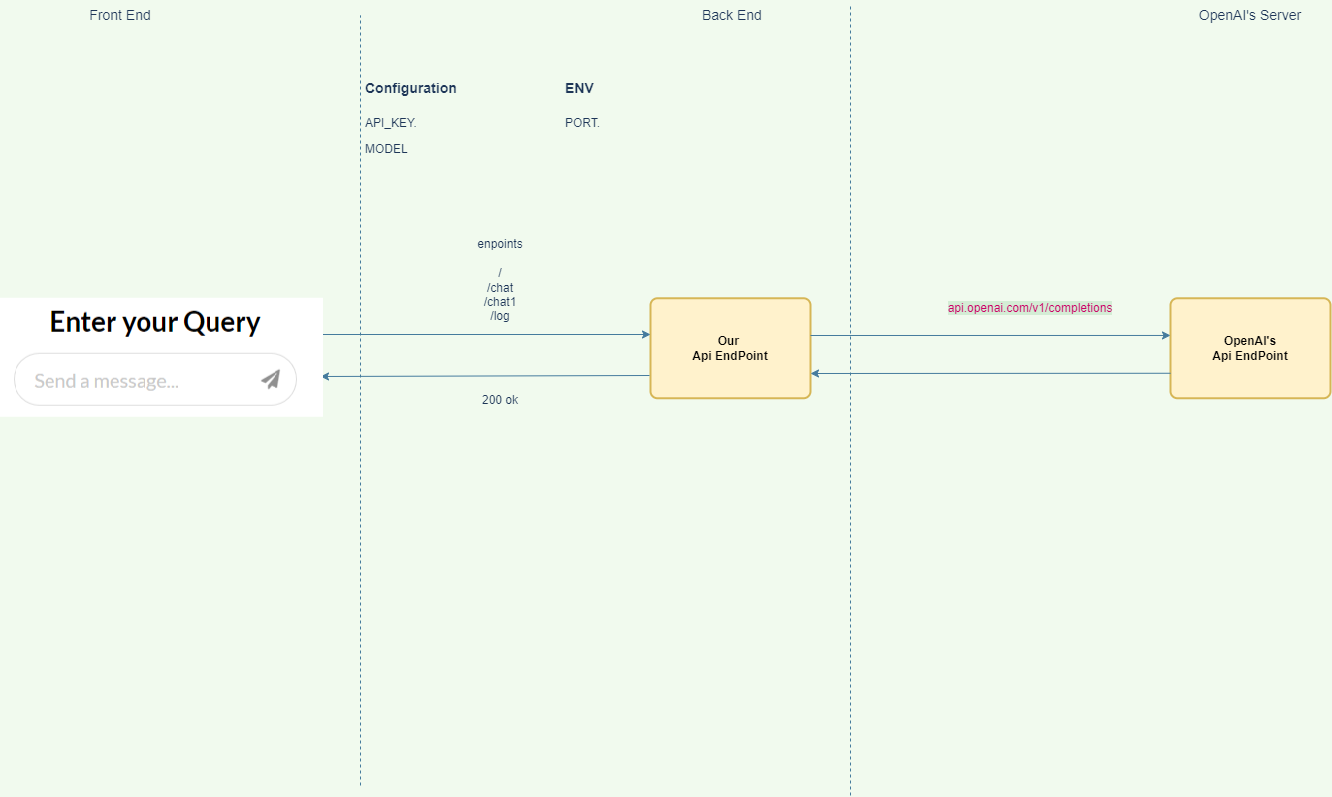

The diagram above was exported from draw.io. Its source (the exported page's mxGraphModel, read from the mxfile embedded in the PNG):
<mxGraphModel dx="1714" dy="1616" grid="1" gridSize="10" guides="1" tooltips="1" connect="1" arrows="1" fold="1" page="1" pageScale="1" pageWidth="850" pageHeight="1100" background="#F1FAEE" math="0" shadow="0">
  <root>
    <mxCell id="0" />
    <mxCell id="1" parent="0" />
    <mxCell id="Q9qIinxzt2CqVKAmxktJ-1" value="Front End" style="text;html=1;strokeColor=none;fillColor=none;align=center;verticalAlign=middle;whiteSpace=wrap;rounded=0;fontColor=#1D3557;fontSize=14;" parent="1" vertex="1">
      <mxGeometry x="-280" y="-110" width="80" height="20" as="geometry" />
    </mxCell>
    <mxCell id="Q9qIinxzt2CqVKAmxktJ-2" value="&amp;nbsp;Back End" style="text;html=1;strokeColor=none;fillColor=none;align=center;verticalAlign=middle;whiteSpace=wrap;rounded=0;fontColor=#1D3557;fontSize=14;" parent="1" vertex="1">
      <mxGeometry x="335" y="-110" width="70" height="20" as="geometry" />
    </mxCell>
    <mxCell id="Q9qIinxzt2CqVKAmxktJ-3" value="OpenAI's Server" style="text;html=1;strokeColor=none;fillColor=none;align=center;verticalAlign=middle;whiteSpace=wrap;rounded=0;fontColor=#1D3557;fontSize=14;" parent="1" vertex="1">
      <mxGeometry x="830" y="-115" width="120" height="30" as="geometry" />
    </mxCell>
    <mxCell id="Q9qIinxzt2CqVKAmxktJ-6" value="OpenAI's &lt;br&gt;Api EndPoint" style="rounded=1;whiteSpace=wrap;html=1;absoluteArcSize=1;arcSize=14;strokeWidth=2;fontStyle=1;fillColor=#fff2cc;strokeColor=#d6b656;" parent="1" vertex="1">
      <mxGeometry x="810" y="182.76" width="160" height="100" as="geometry" />
    </mxCell>
    <mxCell id="Q9qIinxzt2CqVKAmxktJ-7" value="&lt;div style=&quot;&quot;&gt;&lt;span style=&quot;background-color: initial;&quot;&gt;Our&amp;nbsp;&lt;/span&gt;&lt;/div&gt;&lt;div style=&quot;&quot;&gt;&lt;span style=&quot;background-color: initial;&quot;&gt;Api&amp;nbsp;&lt;/span&gt;&lt;span style=&quot;background-color: initial;&quot;&gt;EndPoint&lt;/span&gt;&lt;/div&gt;" style="rounded=1;whiteSpace=wrap;html=1;absoluteArcSize=1;arcSize=14;strokeWidth=2;fontStyle=1;fillColor=#fff2cc;strokeColor=#d6b656;align=center;" parent="1" vertex="1">
      <mxGeometry x="290" y="182.76" width="160" height="100" as="geometry" />
    </mxCell>
    <mxCell id="Q9qIinxzt2CqVKAmxktJ-8" value="" style="endArrow=none;dashed=1;html=1;strokeColor=#457B9D;fillColor=#A8DADC;fontColor=#1D3557;labelBackgroundColor=#F1FAEE;" parent="1" edge="1">
      <mxGeometry width="50" height="50" relative="1" as="geometry">
        <mxPoint x="490" y="680" as="sourcePoint" />
        <mxPoint x="490" y="-110" as="targetPoint" />
      </mxGeometry>
    </mxCell>
    <mxCell id="Q9qIinxzt2CqVKAmxktJ-9" value="" style="endArrow=classic;html=1;rounded=0;fillColor=#A8DADC;strokeColor=#457B9D;labelBackgroundColor=#F1FAEE;fontColor=#1D3557;" parent="1" edge="1">
      <mxGeometry width="50" height="50" relative="1" as="geometry">
        <mxPoint x="-40" y="219" as="sourcePoint" />
        <mxPoint x="290" y="219" as="targetPoint" />
      </mxGeometry>
    </mxCell>
    <mxCell id="Q9qIinxzt2CqVKAmxktJ-10" value="" style="endArrow=classic;html=1;rounded=0;fillColor=#A8DADC;strokeColor=#457B9D;labelBackgroundColor=#F1FAEE;fontColor=#1D3557;" parent="1" edge="1">
      <mxGeometry width="50" height="50" relative="1" as="geometry">
        <mxPoint x="289" y="260" as="sourcePoint" />
        <mxPoint x="-40" y="261" as="targetPoint" />
        <Array as="points" />
      </mxGeometry>
    </mxCell>
    <mxCell id="Q9qIinxzt2CqVKAmxktJ-11" value="" style="endArrow=classic;html=1;rounded=0;fillColor=#A8DADC;strokeColor=#457B9D;labelBackgroundColor=#F1FAEE;fontColor=#1D3557;entryX=0;entryY=0.372;entryDx=0;entryDy=0;entryPerimeter=0;" parent="1" target="Q9qIinxzt2CqVKAmxktJ-6" edge="1">
      <mxGeometry width="50" height="50" relative="1" as="geometry">
        <mxPoint x="450" y="220" as="sourcePoint" />
        <mxPoint x="510" y="220" as="targetPoint" />
      </mxGeometry>
    </mxCell>
    <mxCell id="Q9qIinxzt2CqVKAmxktJ-12" value="" style="endArrow=classic;html=1;rounded=0;exitX=0;exitY=0.75;exitDx=0;exitDy=0;fillColor=#A8DADC;strokeColor=#457B9D;labelBackgroundColor=#F1FAEE;fontColor=#1D3557;" parent="1" source="Q9qIinxzt2CqVKAmxktJ-6" edge="1">
      <mxGeometry width="50" height="50" relative="1" as="geometry">
        <mxPoint x="500" y="280" as="sourcePoint" />
        <mxPoint x="450" y="258" as="targetPoint" />
      </mxGeometry>
    </mxCell>
    <mxCell id="Q9qIinxzt2CqVKAmxktJ-16" value="200 ok" style="text;html=1;strokeColor=none;fillColor=none;align=center;verticalAlign=middle;whiteSpace=wrap;rounded=0;fontColor=#1D3557;" parent="1" vertex="1">
      <mxGeometry x="110" y="270" width="60" height="30" as="geometry" />
    </mxCell>
    <mxCell id="Q9qIinxzt2CqVKAmxktJ-22" value="enpoints&lt;br&gt;&lt;br&gt;/&lt;br&gt;/chat&lt;br&gt;/chat1&lt;br&gt;/log" style="text;html=1;strokeColor=none;fillColor=none;align=center;verticalAlign=middle;whiteSpace=wrap;rounded=0;sketch=0;fontColor=#1D3557;" parent="1" vertex="1">
      <mxGeometry x="120" y="130" width="40" height="70" as="geometry" />
    </mxCell>
    <mxCell id="Q9qIinxzt2CqVKAmxktJ-23" value="&lt;h1&gt;&lt;font style=&quot;font-size: 14px&quot;&gt;Configuration&lt;/font&gt;&lt;/h1&gt;&lt;p&gt;API_KEY.&lt;/p&gt;&lt;p&gt;MODEL&lt;/p&gt;" style="text;html=1;strokeColor=none;fillColor=none;spacing=5;spacingTop=-20;whiteSpace=wrap;overflow=hidden;rounded=0;sketch=0;fontColor=#1D3557;" parent="1" vertex="1">
      <mxGeometry y="-50" width="190" height="120" as="geometry" />
    </mxCell>
    <mxCell id="Q9qIinxzt2CqVKAmxktJ-24" value="&lt;h1&gt;&lt;font style=&quot;font-size: 14px&quot;&gt;ENV&lt;/font&gt;&lt;/h1&gt;&lt;p&gt;PORT.&lt;/p&gt;" style="text;html=1;strokeColor=none;fillColor=none;spacing=5;spacingTop=-20;whiteSpace=wrap;overflow=hidden;rounded=0;sketch=0;fontColor=#1D3557;" parent="1" vertex="1">
      <mxGeometry x="200" y="-50" width="190" height="120" as="geometry" />
    </mxCell>
    <mxCell id="Q9qIinxzt2CqVKAmxktJ-36" value="&#10;&#10;&lt;span style=&quot;font-size: 12px; font-style: normal; font-weight: 400; letter-spacing: normal; text-indent: 0px; text-transform: none; word-spacing: 0px; background-color: rgba(46, 160, 67, 0.15); display: inline; float: none;&quot;&gt;api.openai.com/v1/completions&lt;/span&gt;&#10;&#10;" style="text;html=1;strokeColor=none;fillColor=none;align=center;verticalAlign=middle;whiteSpace=wrap;rounded=0;sketch=0;fontColor=#CC0066;" parent="1" vertex="1">
      <mxGeometry x="650" y="182.76" width="40" height="20" as="geometry" />
    </mxCell>
    <mxCell id="Q9qIinxzt2CqVKAmxktJ-37" style="edgeStyle=orthogonalEdgeStyle;curved=0;rounded=1;sketch=0;orthogonalLoop=1;jettySize=auto;html=1;exitX=0.5;exitY=1;exitDx=0;exitDy=0;strokeColor=#457B9D;fillColor=#A8DADC;fontColor=#CC0066;" parent="1" source="Q9qIinxzt2CqVKAmxktJ-36" target="Q9qIinxzt2CqVKAmxktJ-36" edge="1">
      <mxGeometry relative="1" as="geometry" />
    </mxCell>
    <mxCell id="Q9qIinxzt2CqVKAmxktJ-40" value="" style="endArrow=none;dashed=1;html=1;strokeColor=#457B9D;fillColor=#A8DADC;fontSize=14;fontColor=#CC0066;" parent="1" edge="1">
      <mxGeometry width="50" height="50" relative="1" as="geometry">
        <mxPoint y="670" as="sourcePoint" />
        <mxPoint y="-100" as="targetPoint" />
      </mxGeometry>
    </mxCell>
    <mxCell id="-o6neOxQSosVjH2L77c4-1" value="" style="shape=image;verticalLabelPosition=bottom;labelBackgroundColor=default;verticalAlign=top;aspect=fixed;imageAspect=0;image=data:image/png,(base64 omitted: 10596 chars);" vertex="1" parent="1">
      <mxGeometry x="-360" y="182.76" width="323" height="119" as="geometry" />
    </mxCell>
  </root>
</mxGraphModel>